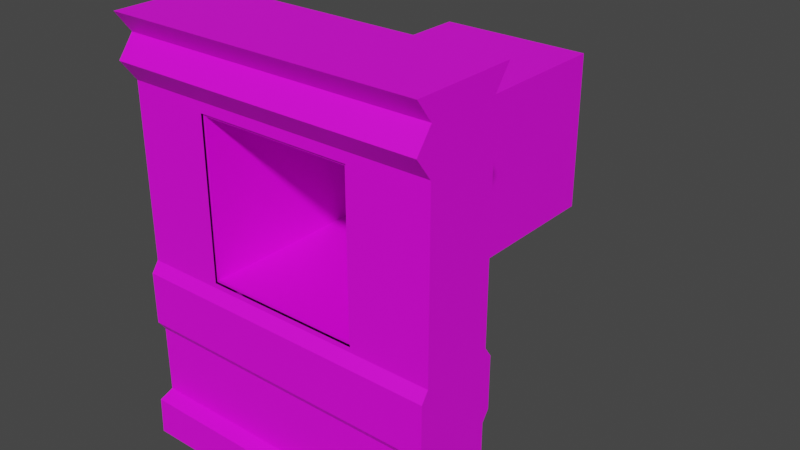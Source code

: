 # Source: Wentylator_Mesh.blend  (saved by Blender 2.82.7; exported with 4.5.12 LTS)
import bpy
from mathutils import Matrix  # noqa: F401  (used for matrix-valued properties, if any)

bpy.ops.wm.read_factory_settings(use_empty=True)
scene = bpy.context.scene
scene.name = 'Scene'

# ---- collections
col_collection = bpy.data.collections.new('Collection'); scene.collection.children.link(col_collection)

# ---- images (referenced by path relative to the original .blend; pixels are not part of the script)
import os
ASSET_DIR = os.environ.get("B2B_ASSET_DIR", "")  # directory of the original .blend (textures are referenced by path, not embedded)
HERE = os.path.dirname(os.path.abspath(__file__))  # packed textures are extracted next to this script under _unpacked/

def load_image(name, relpath, width, height, colorspace="sRGB"):
    """Load a texture the original file referenced (path relative to the .blend, or extracted next to this script)."""
    p = next((c for c in (os.path.join(HERE, relpath), os.path.join(ASSET_DIR, relpath)) if relpath and os.path.exists(c)), "")
    if p:
        img = bpy.data.images.load(p, check_existing=True)
        img.name = name
    else:  # same state as the original file: an image datablock whose file is absent (Cycles renders it pink)
        img = bpy.data.images.new(name, width, height)
        img.source = "FILE"
        img.filepath = "//" + (relpath or name)
    img.colorspace_settings.name = colorspace
    return img
img_wentylacja_tex = load_image('Wentylacja_Tex', 'Wentylacja_Tex.png', 1024, 1024, 'sRGB')
img_wallb_tex = load_image('WallB_tex', 'WallB_tex.png', 1024, 1024, 'sRGB')

# ---- materials (node trees are filled in below, after node groups)
mat_material_001 = bpy.data.materials.new('Material.001')
mat_material_001.use_transparent_shadow = False
mat_material = bpy.data.materials.new('Material')
mat_material.use_transparent_shadow = False

# ---- material node trees
mat_material_001.use_nodes = True; mat_material_001.node_tree.nodes.clear()
_N = mat_material_001.node_tree.nodes; _L = mat_material_001.node_tree.links
n0 = _N.new('ShaderNodeOutputMaterial'); n0.name = 'Material Output'; n0.location = (300, 300)
n1 = _N.new('ShaderNodeBsdfPrincipled'); n1.name = 'Principled BSDF'; n1.location = (10, 300)
n1.distribution = 'GGX'
n1.subsurface_method = 'BURLEY'
n1.inputs[3].default_value = 1.45
n1.inputs[27].default_value = (0.0, 0.0, 0.0, 1.0)
n1.inputs[28].default_value = 1.0
n2 = _N.new('ShaderNodeTexImage'); n2.name = 'Image Texture'; n2.location = (-280, 280)
n2.image = img_wentylacja_tex
_L.new(n1.outputs[0], n0.inputs[0])
_L.new(n2.outputs[0], n1.inputs[0])
n0.is_active_output = True
mat_material.use_nodes = True; mat_material.node_tree.nodes.clear()
_N = mat_material.node_tree.nodes; _L = mat_material.node_tree.links
n0 = _N.new('ShaderNodeOutputMaterial'); n0.name = 'Material Output'; n0.location = (300, 300)
n1 = _N.new('ShaderNodeBsdfPrincipled'); n1.name = 'Principled BSDF'; n1.location = (10, 300)
n1.distribution = 'GGX'
n1.subsurface_method = 'BURLEY'
n1.inputs[3].default_value = 1.45
n1.inputs[27].default_value = (0.0, 0.0, 0.0, 1.0)
n1.inputs[28].default_value = 1.0
n2 = _N.new('ShaderNodeTexImage'); n2.name = 'Image Texture'; n2.location = (-280, 280)
n2.image = img_wallb_tex
n2.interpolation = 'Closest'
_L.new(n1.outputs[0], n0.inputs[0])
_L.new(n2.outputs[0], n1.inputs[0])
n0.is_active_output = True

# ---- world
world_world = bpy.data.worlds.new('World'); scene.world = world_world
world_world.use_nodes = True; world_world.node_tree.nodes.clear()
_N = world_world.node_tree.nodes; _L = world_world.node_tree.links
n0 = _N.new('ShaderNodeOutputWorld'); n0.name = 'World Output'; n0.location = (300, 300)
n1 = _N.new('ShaderNodeBackground'); n1.name = 'Background'; n1.location = (10, 300)
n1.inputs[0].default_value = (0.05088, 0.05088, 0.05088, 1.0)
_L.new(n1.outputs[0], n0.inputs[0])
n0.is_active_output = True
world_world.color = (0.05088, 0.05088, 0.05088)
world_world.use_sun_shadow = False
world_world.sun_shadow_jitter_overblur = 0.0

# ---- meshes
me_cube = bpy.data.meshes.new('Cube')
me_cube.from_pydata([(-4.544, 0.343, 3.645), (-4.544, 0.343, 6.679), (-1.522, 0.343, 3.645), (-1.522, 0.343, 6.679), (-4.544, 6.62, 3.645), (-4.544, 6.62, 6.679), (-1.522, 6.62, 3.645), (-1.522, 6.62, 6.679), (-4.495, 0.343, 3.694), (-4.495, 0.343, 6.629), (-1.571, 0.343, 6.629), (-1.571, 0.343, 3.694), (-4.495, 6.619, 3.694), (-4.495, 6.619, 6.629), (-1.571, 6.619, 6.629), (-1.571, 6.619, 3.694), (0.0, -1.502e-05, 4.721e-05), (0.0, -1.55e-05, 8.088), (-6.066, -1.597e-05, 4.721e-05), (-6.066, -1.597e-05, 8.088), (0.0, 2.022, 4.721e-05), (0.0, 2.022, 8.088), (-6.066, 2.022, 4.721e-05), (-6.066, 2.022, 8.088), (0.0, 0.3033, 2.123), (0.0, 0.3033, 3.539), (-6.066, 0.3033, 3.539), (-6.066, 0.3033, 2.123), (0.0, 1.719, 2.123), (0.0, 1.719, 3.539), (-6.066, 1.719, 3.539), (-6.066, 1.719, 2.123), (-6.066, 0.3033, 0.8089), (-6.066, 0.0202, 0.7078), (-6.066, 1.719, 0.8089), (-6.066, 2.002, 0.7078), (0.0, 0.02021, 0.7078), (0.0, 0.3033, 0.8089), (0.0, 2.002, 0.7078), (0.0, 1.719, 0.8089), (0.0, 0.3033, 6.875), (0.0, 1.719, 6.875), (-6.066, 0.3033, 6.875), (-6.066, 1.719, 6.875), (0.0, -1.55e-05, 7.28), (0.0, 0.3033, 7.684), (0.0, 2.042, 7.28), (0.0, 1.719, 7.684), (-6.066, 0.3033, 7.684), (-6.066, -1.597e-05, 7.28), (-6.066, 1.719, 7.684), (-6.066, 2.042, 7.28), (0.0, 0.1618, 2.325), (0.0, 0.1618, 3.336), (-6.066, 0.1618, 3.336), (-6.066, 0.1618, 2.325), (0.0, 1.86, 2.325), (0.0, 1.86, 3.336), (-6.066, 1.86, 3.336), (-6.066, 1.86, 2.325), (-1.519, -1.502e-05, 4.721e-05), (-4.547, -1.55e-05, 4.721e-05), (-1.519, -1.55e-05, 8.088), (-4.547, -1.55e-05, 8.088), (-1.519, 2.022, 4.721e-05), (-4.547, 2.022, 4.721e-05), (-1.519, 2.022, 8.088), (-4.547, 2.022, 8.088), (-1.519, 0.3033, 2.123), (-4.547, 0.3033, 2.123), (-1.519, 0.3033, 3.539), (-4.547, 0.3033, 3.539), (-4.547, 1.719, 2.123), (-1.519, 1.719, 2.123), (-4.547, 1.719, 3.539), (-1.519, 1.719, 3.539), (-4.547, 2.002, 0.7078), (-1.519, 2.002, 0.7078), (-4.547, 1.719, 0.8089), (-1.519, 1.719, 0.8089), (-1.519, 0.02021, 0.7078), (-4.547, 0.02021, 0.7078), (-1.519, 0.3033, 0.8089), (-4.547, 0.3033, 0.8089), (-1.519, 0.3033, 6.875), (-4.547, 0.3033, 6.875), (-4.547, 1.719, 6.875), (-1.519, 1.719, 6.875), (-1.519, -1.55e-05, 7.28), (-4.547, -1.597e-05, 7.28), (-1.519, 0.3033, 7.684), (-4.547, 0.3033, 7.684), (-4.547, 2.042, 7.28), (-1.519, 2.042, 7.28), (-4.547, 1.719, 7.684), (-1.519, 1.719, 7.684), (-4.547, 1.86, 2.325), (-1.519, 1.86, 2.325), (-4.547, 1.86, 3.336), (-1.519, 1.86, 3.336), (-1.519, 0.1618, 2.325), (-4.547, 0.1618, 2.325), (-1.519, 0.1618, 3.336), (-4.547, 0.1618, 3.336), (-6.066, 0.3033, 6.678), (-6.066, 0.3033, 3.634), (-6.066, 1.719, 6.678), (-6.066, 1.719, 3.634), (0.0, 0.3033, 3.634), (0.0, 0.3033, 6.678), (0.0, 1.719, 3.634), (0.0, 1.719, 6.678), (-1.519, 1.719, 3.634), (-1.519, 1.719, 6.678), (-4.547, 1.719, 3.634), (-4.547, 1.719, 6.678), (-4.547, 0.3033, 3.634), (-4.547, 0.3033, 6.678), (-1.519, 0.3033, 3.634), (-1.519, 0.3033, 6.678)], [], [(3, 1, 5, 7), (2, 3, 7, 6), (0, 2, 6, 4), (1, 0, 4, 5), (2, 0, 8, 11), (10, 11, 15, 14), (0, 1, 9, 8), (1, 3, 10, 9), (3, 2, 11, 10), (11, 8, 12, 15), (8, 9, 13, 12), (9, 10, 14, 13), (14, 7, 5, 13), (4, 12, 13, 5), (12, 4, 6, 15), (7, 14, 15, 6), (94, 50, 23, 67), (62, 17, 21, 66), (33, 35, 22, 18), (90, 45, 17, 62), (61, 18, 22, 65), (45, 47, 21, 17), (37, 39, 28, 24), (53, 57, 29, 25), (82, 37, 24, 68), (102, 53, 25, 70), (105, 107, 30, 26), (55, 59, 31, 27), (78, 34, 31, 72), (98, 58, 30, 74), (65, 22, 35, 76), (76, 35, 34, 78), (60, 16, 36, 80), (80, 36, 37, 82), (16, 20, 38, 36), (36, 38, 39, 37), (27, 31, 34, 32), (32, 34, 35, 33), (49, 51, 43, 42), (109, 111, 41, 40), (119, 109, 40, 84), (115, 106, 43, 86), (19, 23, 50, 48), (48, 50, 51, 49), (40, 41, 46, 44), (44, 46, 47, 45), (84, 40, 44, 88), (88, 44, 45, 90), (86, 43, 51, 92), (92, 51, 50, 94), (72, 31, 59, 96), (96, 59, 58, 98), (26, 30, 58, 54), (54, 58, 59, 55), (68, 24, 52, 100), (100, 52, 53, 102), (24, 28, 56, 52), (52, 56, 57, 53), (55, 101, 103, 54), (101, 100, 102, 103), (27, 69, 101, 55), (69, 68, 100, 101), (56, 97, 99, 57), (97, 96, 98, 99), (28, 73, 97, 56), (73, 72, 96, 97), (46, 93, 95, 47), (93, 92, 94, 95), (41, 87, 93, 46), (87, 86, 92, 93), (49, 89, 91, 48), (89, 88, 90, 91), (42, 85, 89, 49), (85, 84, 88, 89), (111, 113, 87, 41), (113, 115, 86, 87), (104, 117, 85, 42), (117, 119, 84, 85), (33, 81, 83, 32), (81, 80, 82, 83), (18, 61, 81, 33), (61, 60, 80, 81), (38, 77, 79, 39), (77, 76, 78, 79), (20, 64, 77, 38), (64, 65, 76, 77), (57, 99, 75, 29), (99, 98, 74, 75), (39, 79, 73, 28), (79, 78, 72, 73), (54, 103, 71, 26), (103, 102, 70, 71), (32, 83, 69, 27), (83, 82, 68, 69), (16, 60, 64, 20), (60, 61, 65, 64), (48, 91, 63, 19), (91, 90, 62, 63), (19, 63, 67, 23), (63, 62, 66, 67), (47, 95, 66, 21), (95, 94, 67, 66), (71, 70, 118, 116), (26, 71, 116, 105), (105, 116, 117, 104), (75, 74, 114, 112), (29, 75, 112, 110), (110, 112, 113, 111), (74, 30, 107, 114), (114, 107, 106, 115), (70, 25, 108, 118), (118, 108, 109, 119), (25, 29, 110, 108), (108, 110, 111, 109), (42, 43, 106, 104), (104, 106, 107, 105)])
me_cube.polygons.foreach_set('material_index', [0, 0, 0, 0, 0, 0, 0, 0, 0, 0, 0, 0, 0, 0, 0, 0, 1, 1, 1, 1, 1, 1, 1, 1, 1, 1, 1, 1, 1, 1, 1, 1, 1, 1, 1, 1, 1, 1, 1, 1, 1, 1, 1, 1, 1, 1, 1, 1, 1, 1, 1, 1, 1, 1, 1, 1, 1, 1, 1, 1, 1, 1, 1, 1, 1, 1, 1, 1, 1, 1, 1, 1, 1, 1, 1, 1, 1, 1, 1, 1, 1, 1, 1, 1, 1, 1, 1, 1, 1, 1, 1, 1, 1, 1, 1, 1, 1, 1, 1, 1, 1, 1, 1, 1, 1, 1, 1, 1, 1, 1, 1, 1, 1, 1, 1, 1])
_uv = me_cube.uv_layers.new(name='UVMap')
_uv.uv.foreach_set('vector', [0.2266, 0.4141, 0.4219, 0.4141, 0.4219, 0.7969, 0.2266, 0.7969, 0.1953, 0.7969, 0.007812, 0.7969, 0.007812, 0.4062, 0.1953, 0.4062, 0.4219, 0.7969, 0.2266, 0.7969, 0.2266, 0.4141, 0.4219, 0.4141, 0.1953, 0.7969, 0.007812, 0.7969, 0.007812, 0.4062, 0.1953, 0.4062, 0.1953, 0.3984, 0.007812, 0.3984, 0.007812, 0.3906, 0.1953, 0.3906, 0.1953, 0.3906, 0.007812, 0.3906, 0.007812, 0.007812, 0.1953, 0.007812, 0.1953, 0.3984, 0.007812, 0.3984, 0.007812, 0.3906, 0.1953, 0.3906, 0.007812, 0.007812, 0.1953, 0.007812, 0.1953, 0.007812, 0.007812, 0.007812, 0.1953, 0.3984, 0.007812, 0.3984, 0.007812, 0.3906, 0.1953, 0.3906, 0.1953, 0.3906, 0.007812, 0.3906, 0.007812, 0.007812, 0.1953, 0.007812, 0.1953, 0.3906, 0.007812, 0.3906, 0.007812, 0.007812, 0.1953, 0.007812, 0.007812, 0.007812, 0.1953, 0.007812, 0.1953, 0.3906, 0.007812, 0.3906, 0.1953, 0.3906, 0.1953, 0.3984, 0.007812, 0.3984, 0.007812, 0.3906, 0.1953, 0.007812, 0.1953, 0.007812, 0.007812, 0.007812, 0.007812, 0.007812, 0.007812, 0.007812, 0.007812, 0.007812, 0.1953, 0.007812, 0.1953, 0.007812, 0.1953, 0.007812, 0.1953, 0.007812, 0.007812, 0.007812, 0.007812, 0.007812, 0.3125, 0.6328, 0.4688, 0.6328, 0.4688, 0.6719, 0.3125, 0.6719, 0.3125, 0.6875, 0.4688, 0.6875, 0.4688, 0.8438, 0.3125, 0.8438, 0.6599, 0.05521, 0.5068, 0.05521, 0.5052, 0.0005258, 0.6615, 0.000526, 0.1562, 0.6328, 0.0, 0.6328, 0.0, 0.6719, 0.1562, 0.6719, 0.3125, 0.6875, 0.4688, 0.6875, 0.4688, 0.8438, 0.3125, 0.8438, 0.5271, 0.5943, 0.6365, 0.5943, 0.6599, 0.6255, 0.5037, 0.6255, 0.5271, 0.06303, 0.6365, 0.06303, 0.6365, 0.1646, 0.5271, 0.1646, 0.5162, 0.2583, 0.6474, 0.2583, 0.6365, 0.274, 0.5271, 0.274, 0.1562, 0.07812, 0.0, 0.07812, 0.0, 0.1797, 0.1562, 0.1797, 0.1562, 0.2734, 0.0, 0.2734, 0.0, 0.2969, 0.1562, 0.2969, 0.638, 0.3599, 0.5286, 0.3599, 0.5286, 0.274, 0.638, 0.274, 0.649, 0.1802, 0.5177, 0.1802, 0.5286, 0.1646, 0.638, 0.1646, 0.3125, 0.07812, 0.4688, 0.07812, 0.4688, 0.1797, 0.3125, 0.1797, 0.3125, 0.2734, 0.4688, 0.2734, 0.4688, 0.2969, 0.3125, 0.2969, 0.3125, 0.0, 0.4688, 0.0, 0.4688, 0.05469, 0.3125, 0.05469, 0.3125, 0.05469, 0.4688, 0.05469, 0.4688, 0.07812, 0.3125, 0.07812, 0.1562, 0.0, 0.0, 0.0, 0.0, 0.05469, 0.1562, 0.05469, 0.1562, 0.05469, 0.0, 0.05469, 0.0, 0.07812, 0.1562, 0.07812, 0.5037, 0.0005257, 0.6599, 0.0005261, 0.6584, 0.05521, 0.5052, 0.05521, 0.5052, 0.05521, 0.6584, 0.05521, 0.6365, 0.06303, 0.5271, 0.06303, 0.638, 0.1646, 0.5286, 0.1646, 0.5286, 0.06303, 0.638, 0.06303, 0.638, 0.06303, 0.5286, 0.06303, 0.5068, 0.05521, 0.6599, 0.05521, 0.6615, 0.563, 0.5037, 0.563, 0.5286, 0.5318, 0.638, 0.5318, 0.5271, 0.4458, 0.6365, 0.4458, 0.6365, 0.5318, 0.5271, 0.5318, 0.1562, 0.4688, 0.0, 0.4688, 0.0, 0.5547, 0.1562, 0.5547, 0.3125, 0.4688, 0.4687, 0.4688, 0.4688, 0.5547, 0.3125, 0.5547, 0.6615, 0.6255, 0.5052, 0.6255, 0.5286, 0.5943, 0.638, 0.5943, 0.638, 0.5943, 0.5286, 0.5943, 0.5037, 0.563, 0.6615, 0.563, 0.5271, 0.5318, 0.6365, 0.5318, 0.6615, 0.563, 0.5037, 0.563, 0.5037, 0.563, 0.6615, 0.563, 0.6365, 0.5943, 0.5271, 0.5943, 0.1562, 0.5547, 0.0, 0.5547, 0.0, 0.5938, 0.1562, 0.5938, 0.1562, 0.5938, 0.0, 0.5938, 0.0, 0.6328, 0.1562, 0.6328, 0.3125, 0.5547, 0.4688, 0.5547, 0.4688, 0.5938, 0.3125, 0.5937, 0.3125, 0.5937, 0.4688, 0.5938, 0.4688, 0.6328, 0.3125, 0.6328, 0.3125, 0.1797, 0.4688, 0.1797, 0.4688, 0.1953, 0.3125, 0.1953, 0.3125, 0.1953, 0.4688, 0.1953, 0.4688, 0.2734, 0.3125, 0.2734, 0.638, 0.274, 0.5286, 0.274, 0.5177, 0.2583, 0.649, 0.2583, 0.649, 0.2583, 0.5177, 0.2583, 0.5177, 0.1802, 0.649, 0.1802, 0.1562, 0.1797, 0.0, 0.1797, 0.0, 0.1953, 0.1562, 0.1953, 0.1562, 0.1953, 0.0, 0.1953, 0.0, 0.2734, 0.1562, 0.2734, 0.5271, 0.1646, 0.6365, 0.1646, 0.6474, 0.1802, 0.5162, 0.1802, 0.5162, 0.1802, 0.6474, 0.1802, 0.6474, 0.2583, 0.5162, 0.2583, 0.4688, 0.1953, 0.3125, 0.1953, 0.3125, 0.2734, 0.4688, 0.2734, 0.3125, 0.1953, 0.1562, 0.1953, 0.1562, 0.2734, 0.3125, 0.2734, 0.4688, 0.1797, 0.3125, 0.1797, 0.3125, 0.1953, 0.4688, 0.1953, 0.3125, 0.1797, 0.1562, 0.1797, 0.1562, 0.1953, 0.3125, 0.1953, 0.0, 0.1953, 0.1562, 0.1953, 0.1562, 0.2734, 0.0, 0.2734, 0.1562, 0.1953, 0.3125, 0.1953, 0.3125, 0.2734, 0.1562, 0.2734, 0.0, 0.1797, 0.1562, 0.1797, 0.1562, 0.1953, 0.0, 0.1953, 0.1562, 0.1797, 0.3125, 0.1797, 0.3125, 0.1953, 0.1562, 0.1953, 0.0, 0.5938, 0.1562, 0.5938, 0.1562, 0.6328, 0.0, 0.6328, 0.1562, 0.5938, 0.3125, 0.5937, 0.3125, 0.6328, 0.1562, 0.6328, 0.0, 0.5547, 0.1562, 0.5547, 0.1562, 0.5938, 0.0, 0.5938, 0.1562, 0.5547, 0.3125, 0.5547, 0.3125, 0.5937, 0.1562, 0.5938, 0.4688, 0.5938, 0.3125, 0.5938, 0.3125, 0.6328, 0.4688, 0.6328, 0.3125, 0.5938, 0.1562, 0.5938, 0.1562, 0.6328, 0.3125, 0.6328, 0.4688, 0.5547, 0.3125, 0.5547, 0.3125, 0.5938, 0.4688, 0.5938, 0.3125, 0.5547, 0.1562, 0.5547, 0.1562, 0.5938, 0.3125, 0.5938, 0.0, 0.4688, 0.1562, 0.4688, 0.1562, 0.5547, 0.0, 0.5547, 0.1562, 0.4688, 0.3125, 0.4688, 0.3125, 0.5547, 0.1562, 0.5547, 0.4687, 0.4688, 0.3125, 0.4688, 0.3125, 0.5547, 0.4688, 0.5547, 0.3125, 0.4688, 0.1562, 0.4688, 0.1562, 0.5547, 0.3125, 0.5547, 0.4688, 0.05469, 0.3125, 0.05469, 0.3125, 0.07812, 0.4688, 0.07812, 0.3125, 0.05469, 0.1562, 0.05469, 0.1562, 0.07812, 0.3125, 0.07812, 0.4688, 0.0, 0.3125, 0.0, 0.3125, 0.05469, 0.4688, 0.05469, 0.3125, 0.0, 0.1562, 0.0, 0.1562, 0.05469, 0.3125, 0.05469, 0.0, 0.05469, 0.1562, 0.05469, 0.1562, 0.07812, 0.0, 0.07812, 0.1562, 0.05469, 0.3125, 0.05469, 0.3125, 0.07812, 0.1562, 0.07812, 0.0, 0.0, 0.1562, 0.0, 0.1562, 0.05469, 0.0, 0.05469, 0.1562, 0.0, 0.3125, 0.0, 0.3125, 0.05469, 0.1562, 0.05469, 0.0, 0.2734, 0.1562, 0.2734, 0.1562, 0.2969, 0.0, 0.2969, 0.1562, 0.2734, 0.3125, 0.2734, 0.3125, 0.2969, 0.1562, 0.2969, 0.0, 0.07812, 0.1562, 0.07812, 0.1562, 0.1797, 0.0, 0.1797, 0.1562, 0.07812, 0.3125, 0.07812, 0.3125, 0.1797, 0.1562, 0.1797, 0.4688, 0.2734, 0.3125, 0.2734, 0.3125, 0.2969, 0.4688, 0.2969, 0.3125, 0.2734, 0.1562, 0.2734, 0.1562, 0.2969, 0.3125, 0.2969, 0.4688, 0.07812, 0.3125, 0.07812, 0.3125, 0.1797, 0.4688, 0.1797, 0.3125, 0.07812, 0.1562, 0.07812, 0.1562, 0.1797, 0.3125, 0.1797, 0.0, 0.6875, 0.1562, 0.6875, 0.1562, 0.8437, 0.0, 0.8438, 0.1562, 0.6875, 0.3125, 0.6875, 0.3125, 0.8438, 0.1562, 0.8437, 0.4688, 0.6328, 0.3125, 0.6328, 0.3125, 0.6719, 0.4688, 0.6719, 0.3125, 0.6328, 0.1562, 0.6328, 0.1562, 0.6719, 0.3125, 0.6719, 0.0, 0.6875, 0.1562, 0.6875, 0.1562, 0.8438, 0.0, 0.8438, 0.1562, 0.6875, 0.3125, 0.6875, 0.3125, 0.8438, 0.1562, 0.8438, 0.0, 0.6328, 0.1562, 0.6328, 0.1562, 0.6719, 0.0, 0.6719, 0.1562, 0.6328, 0.3125, 0.6328, 0.3125, 0.6719, 0.1562, 0.6719, 0.3125, 0.2969, 0.1562, 0.2969, 0.1562, 0.3828, 0.3125, 0.3828, 0.4688, 0.2969, 0.3125, 0.2969, 0.3125, 0.3828, 0.4688, 0.3828, 0.4688, 0.3828, 0.3125, 0.3828, 0.3125, 0.4688, 0.4687, 0.4688, 0.1562, 0.2969, 0.3125, 0.2969, 0.3125, 0.3828, 0.1562, 0.3828, 0.0, 0.2969, 0.1562, 0.2969, 0.1562, 0.3828, 0.0, 0.3828, 0.0, 0.3828, 0.1562, 0.3828, 0.1562, 0.4688, 0.0, 0.4688, 0.3125, 0.2969, 0.4688, 0.2969, 0.4688, 0.3828, 0.3125, 0.3828, 0.3125, 0.3828, 0.4688, 0.3828, 0.4687, 0.4688, 0.3125, 0.4688, 0.1562, 0.2969, 0.0, 0.2969, 0.0, 0.3828, 0.1562, 0.3828, 0.1562, 0.3828, 0.0, 0.3828, 0.0, 0.4688, 0.1562, 0.4688, 0.5271, 0.274, 0.6365, 0.274, 0.6365, 0.3599, 0.5271, 0.3599, 0.5271, 0.3599, 0.6365, 0.3599, 0.6365, 0.4458, 0.5271, 0.4458, 0.638, 0.5318, 0.5286, 0.5318, 0.5286, 0.4458, 0.638, 0.4458, 0.638, 0.4458, 0.5286, 0.4458, 0.5286, 0.3599, 0.638, 0.3599])
me_cube.materials.append(mat_material_001)
me_cube.materials.append(mat_material)
me_cube.use_remesh_fix_poles = True
me_cube.use_remesh_preserve_attributes = False
me_cube.use_mirror_vertex_groups = False
me_cube.update()

# ---- objects
ob_cube = bpy.data.objects.new('Cube', me_cube)

# ---- transforms, parenting, visibility, modifiers, constraints
ob_cube.location = (0.0, -1.192e-07, 0.0)
ob_cube.scale = (0.4945, 0.4945, 0.4945)
ob_cube.lineart.crease_threshold = 0.0

# ---- collection membership
col_collection.objects.link(ob_cube)

# ---- scene / render settings (as saved in the file)
scene.frame_start = 1; scene.frame_end = 250; scene.frame_set(110)
scene.render.engine = 'BLENDER_EEVEE_NEXT'
scene.cycles.use_denoising = False
scene.cycles.samples = 128
scene.cycles.sampling_pattern = 'TABULATED_SOBOL'
scene.cycles.use_adaptive_sampling = False
scene.cycles.use_light_tree = False
scene.view_settings.view_transform = 'Filmic'
scene.unit_settings.scale_length = 20.0
bpy.context.view_layer.update()

# ---- added for rendering (the .blend has no active camera and no usable light): camera, sun
cam_auto = bpy.data.cameras.new('AutoCamera')
cam_auto.lens = 50.0
cam_auto.sensor_width = 36.0
cam_auto.clip_end = 1000.0
ob_auto_camera = bpy.data.objects.new('AutoCamera', cam_auto)
scene.collection.objects.link(ob_auto_camera)
ob_auto_camera.location = (4.02959, -4.99857, 6.4237)
ob_auto_camera.rotation_euler = (1.09748, -7.21219e-08, 0.694738)
scene.camera = ob_auto_camera
light_auto_sun = bpy.data.lights.new('AutoSun', 'SUN')
light_auto_sun.energy = 3.0
light_auto_sun.angle = 0.0523599
ob_auto_sun = bpy.data.objects.new('AutoSun', light_auto_sun)
scene.collection.objects.link(ob_auto_sun)
ob_auto_sun.rotation_euler = (0.872665, 0.174533, 0.523599)
bpy.context.view_layer.update()
